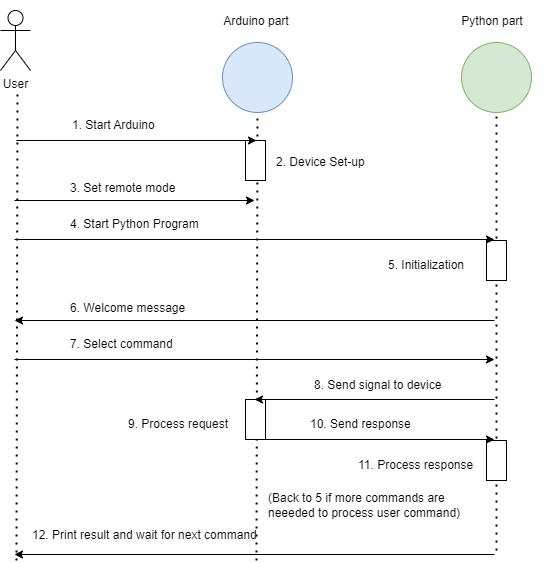

The diagram above was exported from draw.io. Its source (the exported page's mxGraphModel, read from the mxfile embedded in the PNG):
<mxGraphModel dx="1140" dy="591" grid="1" gridSize="10" guides="1" tooltips="1" connect="1" arrows="1" fold="1" page="1" pageScale="1" pageWidth="827" pageHeight="1169" math="0" shadow="0">
  <root>
    <mxCell id="0" />
    <mxCell id="1" parent="0" />
    <mxCell id="6sXGReN6idgFj1jDeR01-1" value="User" style="shape=umlActor;verticalLabelPosition=bottom;verticalAlign=top;html=1;outlineConnect=0;" vertex="1" parent="1">
      <mxGeometry x="104" y="50" width="30" height="60" as="geometry" />
    </mxCell>
    <mxCell id="6sXGReN6idgFj1jDeR01-8" value="" style="endArrow=none;dashed=1;html=1;dashPattern=1 3;strokeWidth=2;rounded=0;entryX=0.5;entryY=1;entryDx=0;entryDy=0;" edge="1" parent="1">
      <mxGeometry width="50" height="50" relative="1" as="geometry">
        <mxPoint x="120" y="600" as="sourcePoint" />
        <mxPoint x="121" y="130" as="targetPoint" />
      </mxGeometry>
    </mxCell>
    <mxCell id="6sXGReN6idgFj1jDeR01-10" value="" style="group" vertex="1" connectable="0" parent="1">
      <mxGeometry x="300" y="40" width="120" height="560" as="geometry" />
    </mxCell>
    <mxCell id="6sXGReN6idgFj1jDeR01-2" value="" style="ellipse;whiteSpace=wrap;html=1;aspect=fixed;fillColor=#dae8fc;strokeColor=#6c8ebf;" vertex="1" parent="6sXGReN6idgFj1jDeR01-10">
      <mxGeometry x="26" y="42" width="70" height="70" as="geometry" />
    </mxCell>
    <mxCell id="6sXGReN6idgFj1jDeR01-4" value="Arduino part" style="text;html=1;align=center;verticalAlign=middle;whiteSpace=wrap;rounded=0;" vertex="1" parent="6sXGReN6idgFj1jDeR01-10">
      <mxGeometry width="120" height="42" as="geometry" />
    </mxCell>
    <mxCell id="6sXGReN6idgFj1jDeR01-6" value="" style="endArrow=none;dashed=1;html=1;dashPattern=1 3;strokeWidth=2;rounded=0;entryX=0.5;entryY=1;entryDx=0;entryDy=0;" edge="1" parent="6sXGReN6idgFj1jDeR01-10" target="6sXGReN6idgFj1jDeR01-2">
      <mxGeometry width="50" height="50" relative="1" as="geometry">
        <mxPoint x="60" y="560" as="sourcePoint" />
        <mxPoint x="90" y="224" as="targetPoint" />
      </mxGeometry>
    </mxCell>
    <mxCell id="6sXGReN6idgFj1jDeR01-16" value="" style="endArrow=none;html=1;rounded=0;startArrow=classic;startFill=1;endFill=0;" edge="1" parent="6sXGReN6idgFj1jDeR01-10">
      <mxGeometry width="50" height="50" relative="1" as="geometry">
        <mxPoint x="-182" y="320" as="sourcePoint" />
        <mxPoint x="298" y="320" as="targetPoint" />
      </mxGeometry>
    </mxCell>
    <mxCell id="6sXGReN6idgFj1jDeR01-17" value="6. Welcome message" style="text;html=1;align=left;verticalAlign=middle;whiteSpace=wrap;rounded=0;" vertex="1" parent="6sXGReN6idgFj1jDeR01-10">
      <mxGeometry x="-128" y="287" width="120" height="42" as="geometry" />
    </mxCell>
    <mxCell id="6sXGReN6idgFj1jDeR01-22" value="" style="rounded=0;whiteSpace=wrap;html=1;" vertex="1" parent="6sXGReN6idgFj1jDeR01-10">
      <mxGeometry x="49" y="399" width="20" height="40" as="geometry" />
    </mxCell>
    <mxCell id="Or8QNBD64mCDhL20ySLK-3" value="" style="rounded=0;whiteSpace=wrap;html=1;" vertex="1" parent="6sXGReN6idgFj1jDeR01-10">
      <mxGeometry x="49" y="140" width="20" height="40" as="geometry" />
    </mxCell>
    <mxCell id="6sXGReN6idgFj1jDeR01-11" value="" style="group" vertex="1" connectable="0" parent="1">
      <mxGeometry x="536" y="40" width="120" height="560" as="geometry" />
    </mxCell>
    <mxCell id="6sXGReN6idgFj1jDeR01-3" value="" style="ellipse;whiteSpace=wrap;html=1;aspect=fixed;fillColor=#d5e8d4;strokeColor=#82b366;" vertex="1" parent="6sXGReN6idgFj1jDeR01-11">
      <mxGeometry x="29" y="42" width="70" height="70" as="geometry" />
    </mxCell>
    <mxCell id="6sXGReN6idgFj1jDeR01-5" value="Python part" style="text;html=1;align=center;verticalAlign=middle;whiteSpace=wrap;rounded=0;" vertex="1" parent="6sXGReN6idgFj1jDeR01-11">
      <mxGeometry width="120" height="42" as="geometry" />
    </mxCell>
    <mxCell id="6sXGReN6idgFj1jDeR01-7" value="" style="endArrow=none;dashed=1;html=1;dashPattern=1 3;strokeWidth=2;rounded=0;entryX=0.5;entryY=1;entryDx=0;entryDy=0;" edge="1" parent="6sXGReN6idgFj1jDeR01-11" target="6sXGReN6idgFj1jDeR01-3">
      <mxGeometry width="50" height="50" relative="1" as="geometry">
        <mxPoint x="64" y="550" as="sourcePoint" />
        <mxPoint x="-244" y="154" as="targetPoint" />
      </mxGeometry>
    </mxCell>
    <mxCell id="Or8QNBD64mCDhL20ySLK-5" value="" style="rounded=0;whiteSpace=wrap;html=1;" vertex="1" parent="6sXGReN6idgFj1jDeR01-11">
      <mxGeometry x="54" y="240" width="20" height="40" as="geometry" />
    </mxCell>
    <mxCell id="Or8QNBD64mCDhL20ySLK-7" value="" style="rounded=0;whiteSpace=wrap;html=1;" vertex="1" parent="6sXGReN6idgFj1jDeR01-11">
      <mxGeometry x="54" y="440" width="20" height="40" as="geometry" />
    </mxCell>
    <mxCell id="6sXGReN6idgFj1jDeR01-12" value="" style="endArrow=classic;html=1;rounded=0;" edge="1" parent="1">
      <mxGeometry width="50" height="50" relative="1" as="geometry">
        <mxPoint x="118" y="240" as="sourcePoint" />
        <mxPoint x="358" y="240" as="targetPoint" />
      </mxGeometry>
    </mxCell>
    <mxCell id="6sXGReN6idgFj1jDeR01-13" value="3. Set remote mode" style="text;html=1;align=left;verticalAlign=middle;whiteSpace=wrap;rounded=0;" vertex="1" parent="1">
      <mxGeometry x="172" y="213" width="120" height="30" as="geometry" />
    </mxCell>
    <mxCell id="6sXGReN6idgFj1jDeR01-14" value="" style="endArrow=classic;html=1;rounded=0;" edge="1" parent="1">
      <mxGeometry width="50" height="50" relative="1" as="geometry">
        <mxPoint x="118" y="279" as="sourcePoint" />
        <mxPoint x="598" y="279" as="targetPoint" />
      </mxGeometry>
    </mxCell>
    <mxCell id="6sXGReN6idgFj1jDeR01-15" value="4. Start Python Program" style="text;html=1;align=left;verticalAlign=middle;whiteSpace=wrap;rounded=0;" vertex="1" parent="1">
      <mxGeometry x="172" y="249" width="156" height="30" as="geometry" />
    </mxCell>
    <mxCell id="6sXGReN6idgFj1jDeR01-18" value="" style="endArrow=classic;html=1;rounded=0;" edge="1" parent="1">
      <mxGeometry width="50" height="50" relative="1" as="geometry">
        <mxPoint x="118" y="399" as="sourcePoint" />
        <mxPoint x="598" y="399" as="targetPoint" />
      </mxGeometry>
    </mxCell>
    <mxCell id="6sXGReN6idgFj1jDeR01-19" value="7. Select command" style="text;html=1;align=left;verticalAlign=middle;whiteSpace=wrap;rounded=0;" vertex="1" parent="1">
      <mxGeometry x="172" y="369" width="120" height="30" as="geometry" />
    </mxCell>
    <mxCell id="6sXGReN6idgFj1jDeR01-20" value="" style="endArrow=classic;html=1;rounded=0;" edge="1" parent="1">
      <mxGeometry width="50" height="50" relative="1" as="geometry">
        <mxPoint x="598" y="439" as="sourcePoint" />
        <mxPoint x="358" y="439" as="targetPoint" />
      </mxGeometry>
    </mxCell>
    <mxCell id="6sXGReN6idgFj1jDeR01-21" value="8. Send signal to device" style="text;html=1;align=left;verticalAlign=middle;whiteSpace=wrap;rounded=0;" vertex="1" parent="1">
      <mxGeometry x="416" y="410" width="144" height="30" as="geometry" />
    </mxCell>
    <mxCell id="6sXGReN6idgFj1jDeR01-23" value="" style="endArrow=classic;html=1;rounded=0;exitX=0.5;exitY=1;exitDx=0;exitDy=0;" edge="1" parent="1" source="6sXGReN6idgFj1jDeR01-22">
      <mxGeometry width="50" height="50" relative="1" as="geometry">
        <mxPoint x="359" y="489" as="sourcePoint" />
        <mxPoint x="598" y="479" as="targetPoint" />
      </mxGeometry>
    </mxCell>
    <mxCell id="6sXGReN6idgFj1jDeR01-24" value="10. Send response" style="text;html=1;align=left;verticalAlign=middle;whiteSpace=wrap;rounded=0;" vertex="1" parent="1">
      <mxGeometry x="412" y="449" width="120" height="30" as="geometry" />
    </mxCell>
    <mxCell id="6sXGReN6idgFj1jDeR01-25" value="" style="endArrow=classic;html=1;rounded=0;" edge="1" parent="1">
      <mxGeometry width="50" height="50" relative="1" as="geometry">
        <mxPoint x="598" y="594" as="sourcePoint" />
        <mxPoint x="118" y="594" as="targetPoint" />
      </mxGeometry>
    </mxCell>
    <mxCell id="6sXGReN6idgFj1jDeR01-26" value="12. Print result and wait for next command" style="text;html=1;align=left;verticalAlign=middle;whiteSpace=wrap;rounded=0;" vertex="1" parent="1">
      <mxGeometry x="134" y="560" width="246" height="30" as="geometry" />
    </mxCell>
    <mxCell id="Or8QNBD64mCDhL20ySLK-1" value="" style="endArrow=classic;html=1;rounded=0;" edge="1" parent="1">
      <mxGeometry width="50" height="50" relative="1" as="geometry">
        <mxPoint x="120" y="180" as="sourcePoint" />
        <mxPoint x="360" y="180" as="targetPoint" />
      </mxGeometry>
    </mxCell>
    <mxCell id="Or8QNBD64mCDhL20ySLK-2" value="1. Start Arduino" style="text;html=1;align=left;verticalAlign=middle;whiteSpace=wrap;rounded=0;" vertex="1" parent="1">
      <mxGeometry x="174" y="150" width="120" height="30" as="geometry" />
    </mxCell>
    <mxCell id="Or8QNBD64mCDhL20ySLK-4" value="2. Device Set-up" style="text;html=1;align=left;verticalAlign=middle;whiteSpace=wrap;rounded=0;" vertex="1" parent="1">
      <mxGeometry x="378" y="187" width="120" height="30" as="geometry" />
    </mxCell>
    <mxCell id="Or8QNBD64mCDhL20ySLK-6" value="5. Initialization" style="text;html=1;align=left;verticalAlign=middle;whiteSpace=wrap;rounded=0;" vertex="1" parent="1">
      <mxGeometry x="490" y="290" width="90" height="30" as="geometry" />
    </mxCell>
    <mxCell id="Or8QNBD64mCDhL20ySLK-8" value="11. Process response" style="text;html=1;align=left;verticalAlign=middle;whiteSpace=wrap;rounded=0;" vertex="1" parent="1">
      <mxGeometry x="460" y="490" width="120" height="30" as="geometry" />
    </mxCell>
    <mxCell id="Or8QNBD64mCDhL20ySLK-9" value="(Back to 5 if more commands are neeeded to process user command)" style="text;html=1;align=left;verticalAlign=middle;whiteSpace=wrap;rounded=0;" vertex="1" parent="1">
      <mxGeometry x="370" y="530" width="210" height="30" as="geometry" />
    </mxCell>
    <mxCell id="Or8QNBD64mCDhL20ySLK-10" value="9. Process request" style="text;html=1;align=left;verticalAlign=middle;whiteSpace=wrap;rounded=0;" vertex="1" parent="1">
      <mxGeometry x="230" y="449" width="120" height="30" as="geometry" />
    </mxCell>
  </root>
</mxGraphModel>